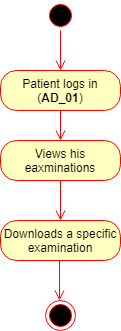

The diagram above was exported from draw.io. Its source (the exported page's mxGraphModel, read from the mxfile embedded in the PNG):
<mxGraphModel dx="872" dy="408" grid="1" gridSize="10" guides="1" tooltips="1" connect="1" arrows="1" fold="1" page="1" pageScale="1" pageWidth="850" pageHeight="1100" background="#ffffff" math="0" shadow="0">
  <root>
    <mxCell id="0" />
    <mxCell id="1" parent="0" />
    <mxCell id="2" value="" style="ellipse;html=1;shape=startState;fillColor=#000000;strokeColor=#ff0000;" parent="1" vertex="1">
      <mxGeometry x="60" y="20" width="30" height="30" as="geometry" />
    </mxCell>
    <mxCell id="3" value="" style="edgeStyle=orthogonalEdgeStyle;html=1;verticalAlign=bottom;endArrow=open;endSize=8;strokeColor=#ff0000;entryX=0.5;entryY=0;" parent="1" source="2" target="4" edge="1">
      <mxGeometry relative="1" as="geometry">
        <mxPoint x="75" y="90" as="targetPoint" />
      </mxGeometry>
    </mxCell>
    <mxCell id="4" value="Patient logs in (&lt;b&gt;AD_01&lt;/b&gt;)" style="rounded=1;whiteSpace=wrap;html=1;arcSize=40;fillColor=#ffffc0;strokeColor=#ff0000;" parent="1" vertex="1">
      <mxGeometry x="15" y="90" width="120" height="40" as="geometry" />
    </mxCell>
    <mxCell id="5" value="" style="edgeStyle=orthogonalEdgeStyle;html=1;verticalAlign=bottom;endArrow=open;endSize=8;strokeColor=#ff0000;entryX=0.5;entryY=0;entryPerimeter=0;" parent="1" source="4" target="6" edge="1">
      <mxGeometry relative="1" as="geometry">
        <mxPoint x="75" y="160" as="targetPoint" />
      </mxGeometry>
    </mxCell>
    <mxCell id="6" value="Views his eaxminations" style="rounded=1;whiteSpace=wrap;html=1;arcSize=40;fillColor=#ffffc0;strokeColor=#ff0000;" parent="1" vertex="1">
      <mxGeometry x="15" y="160" width="120" height="40" as="geometry" />
    </mxCell>
    <mxCell id="7" value="" style="edgeStyle=orthogonalEdgeStyle;html=1;verticalAlign=bottom;endArrow=open;endSize=8;strokeColor=#ff0000;entryX=0.5;entryY=0;" parent="1" source="6" edge="1">
      <mxGeometry relative="1" as="geometry">
        <mxPoint x="75" y="240" as="targetPoint" />
      </mxGeometry>
    </mxCell>
    <mxCell id="15" value="Downloads a specific examination" style="rounded=1;whiteSpace=wrap;html=1;arcSize=40;fillColor=#ffffc0;strokeColor=#ff0000;" parent="1" vertex="1">
      <mxGeometry x="15" y="240" width="120" height="40" as="geometry" />
    </mxCell>
    <mxCell id="19" value="" style="ellipse;html=1;shape=endState;fillColor=#000000;strokeColor=#ff0000;" parent="1" vertex="1">
      <mxGeometry x="60" y="320" width="30" height="30" as="geometry" />
    </mxCell>
    <mxCell id="20" value="" style="edgeStyle=orthogonalEdgeStyle;html=1;verticalAlign=bottom;endArrow=open;endSize=8;strokeColor=#ff0000;entryX=0.5;entryY=0;" parent="1" edge="1">
      <mxGeometry relative="1" as="geometry">
        <mxPoint x="74" y="320" as="targetPoint" />
        <mxPoint x="74" y="280" as="sourcePoint" />
      </mxGeometry>
    </mxCell>
  </root>
</mxGraphModel>